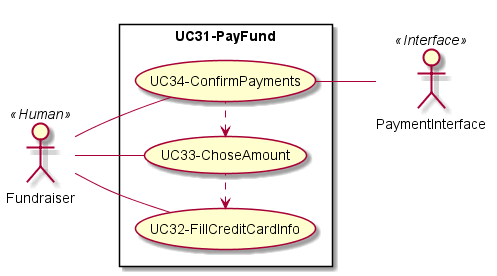

The diagram above was rendered by PlantUML. Its source (embedded in the PNG):
@startuml UC31-PayFund

left to right direction
skinparam packageStyle rectangle
actor Fundraiser as A3 << Human >>
actor PaymentInterface as A7 << Interface >>

    

rectangle UC31-PayFund {
    usecase (UC32-FillCreditCardInfo) as UC32
    usecase (UC33-ChoseAmount) as UC33
    usecase (UC34-ConfirmPayments) as UC34
    A3 -- (UC32)
    A3 -- (UC33)
    A3 -- (UC34)
    (UC32) <. (UC33)
    (UC33) <. (UC34)
    UC34 -- A7

}

@enduml